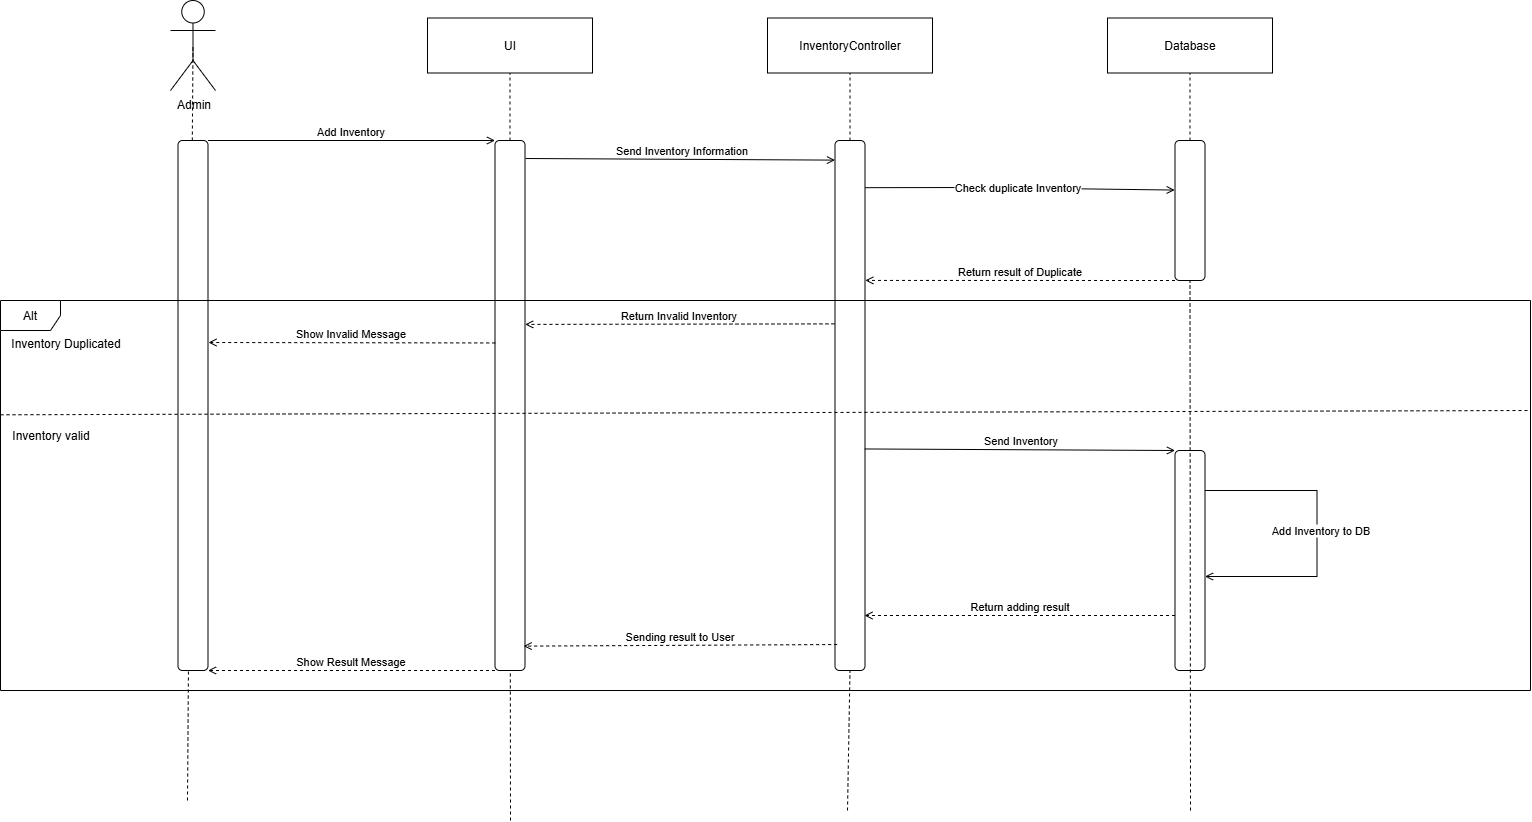

The diagram above was exported from draw.io. Its source (the exported page's mxGraphModel, read from the mxfile embedded in the PNG):
<mxGraphModel dx="2004" dy="1100" grid="1" gridSize="10" guides="1" tooltips="1" connect="1" arrows="1" fold="1" page="1" pageScale="1" pageWidth="1654" pageHeight="1169" background="#ffffff" math="0" shadow="0">
  <root>
    <mxCell id="0" />
    <mxCell id="1" parent="0" />
    <mxCell id="HF9XknN_BFcZA3NkPz4x-1" value="" style="rounded=1;whiteSpace=wrap;html=1;" parent="1" vertex="1">
      <mxGeometry x="914.5" y="340" width="30" height="530" as="geometry" />
    </mxCell>
    <mxCell id="HF9XknN_BFcZA3NkPz4x-2" value="Admin&lt;div&gt;&lt;br&gt;&lt;/div&gt;" style="shape=umlActor;verticalLabelPosition=bottom;verticalAlign=top;html=1;" parent="1" vertex="1">
      <mxGeometry x="250" y="200" width="45" height="90" as="geometry" />
    </mxCell>
    <mxCell id="HF9XknN_BFcZA3NkPz4x-3" value="" style="endArrow=none;dashed=1;html=1;rounded=0;entryX=0.5;entryY=0.5;entryDx=0;entryDy=0;entryPerimeter=0;" parent="1" target="HF9XknN_BFcZA3NkPz4x-2" edge="1">
      <mxGeometry width="50" height="50" relative="1" as="geometry">
        <mxPoint x="267" y="1000" as="sourcePoint" />
        <mxPoint x="640" y="520" as="targetPoint" />
      </mxGeometry>
    </mxCell>
    <mxCell id="HF9XknN_BFcZA3NkPz4x-4" value="UI" style="fontStyle=0;html=1;whiteSpace=wrap;" parent="1" vertex="1">
      <mxGeometry x="507" y="217.5" width="165" height="55" as="geometry" />
    </mxCell>
    <mxCell id="HF9XknN_BFcZA3NkPz4x-5" value="" style="endArrow=none;dashed=1;html=1;rounded=0;entryX=0.5;entryY=1;entryDx=0;entryDy=0;" parent="1" source="HF9XknN_BFcZA3NkPz4x-12" target="HF9XknN_BFcZA3NkPz4x-4" edge="1">
      <mxGeometry width="50" height="50" relative="1" as="geometry">
        <mxPoint x="671.73" y="957.5" as="sourcePoint" />
        <mxPoint x="672.73" y="272.5" as="targetPoint" />
      </mxGeometry>
    </mxCell>
    <mxCell id="HF9XknN_BFcZA3NkPz4x-6" value="InventoryController" style="fontStyle=0;html=1;whiteSpace=wrap;" parent="1" vertex="1">
      <mxGeometry x="847" y="217.5" width="165" height="55" as="geometry" />
    </mxCell>
    <mxCell id="HF9XknN_BFcZA3NkPz4x-7" value="" style="endArrow=none;dashed=1;html=1;rounded=0;entryX=0.5;entryY=1;entryDx=0;entryDy=0;" parent="1" source="HF9XknN_BFcZA3NkPz4x-1" target="HF9XknN_BFcZA3NkPz4x-6" edge="1">
      <mxGeometry width="50" height="50" relative="1" as="geometry">
        <mxPoint x="930" y="560" as="sourcePoint" />
        <mxPoint x="1072.73" y="272.5" as="targetPoint" />
      </mxGeometry>
    </mxCell>
    <mxCell id="HF9XknN_BFcZA3NkPz4x-10" value="" style="rounded=1;whiteSpace=wrap;html=1;" parent="1" vertex="1">
      <mxGeometry x="257.5" y="340" width="30" height="530" as="geometry" />
    </mxCell>
    <mxCell id="HF9XknN_BFcZA3NkPz4x-11" value="" style="endArrow=none;dashed=1;html=1;rounded=0;entryX=0.5;entryY=0.5;entryDx=0;entryDy=0;entryPerimeter=0;" parent="1" target="HF9XknN_BFcZA3NkPz4x-12" edge="1">
      <mxGeometry width="50" height="50" relative="1" as="geometry">
        <mxPoint x="590" y="1020" as="sourcePoint" />
        <mxPoint x="672.73" y="272.5" as="targetPoint" />
      </mxGeometry>
    </mxCell>
    <mxCell id="HF9XknN_BFcZA3NkPz4x-12" value="" style="rounded=1;whiteSpace=wrap;html=1;" parent="1" vertex="1">
      <mxGeometry x="574.5" y="340" width="30" height="530" as="geometry" />
    </mxCell>
    <mxCell id="HF9XknN_BFcZA3NkPz4x-13" value="Add Inventory" style="html=1;verticalAlign=bottom;labelBackgroundColor=none;endArrow=open;endFill=0;rounded=0;exitX=1;exitY=0;exitDx=0;exitDy=0;entryX=0;entryY=0;entryDx=0;entryDy=0;" parent="1" source="HF9XknN_BFcZA3NkPz4x-10" target="HF9XknN_BFcZA3NkPz4x-12" edge="1">
      <mxGeometry x="-0.0012" width="160" relative="1" as="geometry">
        <mxPoint x="790" y="530" as="sourcePoint" />
        <mxPoint x="950" y="530" as="targetPoint" />
        <mxPoint as="offset" />
      </mxGeometry>
    </mxCell>
    <mxCell id="HF9XknN_BFcZA3NkPz4x-16" value="&lt;div&gt;Database&lt;/div&gt;" style="fontStyle=0;html=1;whiteSpace=wrap;" parent="1" vertex="1">
      <mxGeometry x="1187" y="217.5" width="165" height="55" as="geometry" />
    </mxCell>
    <mxCell id="HF9XknN_BFcZA3NkPz4x-17" value="" style="endArrow=none;dashed=1;html=1;rounded=0;entryX=0.5;entryY=1;entryDx=0;entryDy=0;" parent="1" target="HF9XknN_BFcZA3NkPz4x-16" edge="1" source="KnNQoOaTBhg6ZUiZTPOH-1">
      <mxGeometry width="50" height="50" relative="1" as="geometry">
        <mxPoint x="1270" y="1010" as="sourcePoint" />
        <mxPoint x="2152.73" y="272.5" as="targetPoint" />
      </mxGeometry>
    </mxCell>
    <mxCell id="HF9XknN_BFcZA3NkPz4x-18" value="" style="endArrow=none;dashed=1;html=1;rounded=0;entryX=0.5;entryY=1;entryDx=0;entryDy=0;" parent="1" target="HF9XknN_BFcZA3NkPz4x-1" edge="1">
      <mxGeometry width="50" height="50" relative="1" as="geometry">
        <mxPoint x="927" y="1010" as="sourcePoint" />
        <mxPoint x="930" y="273" as="targetPoint" />
      </mxGeometry>
    </mxCell>
    <mxCell id="HF9XknN_BFcZA3NkPz4x-19" value="Send Inventory Information" style="html=1;verticalAlign=bottom;labelBackgroundColor=none;endArrow=open;endFill=0;rounded=0;entryX=0;entryY=0.037;entryDx=0;entryDy=0;entryPerimeter=0;" parent="1" target="HF9XknN_BFcZA3NkPz4x-1" edge="1">
      <mxGeometry x="-0.0012" width="160" relative="1" as="geometry">
        <mxPoint x="605" y="358" as="sourcePoint" />
        <mxPoint x="914" y="350" as="targetPoint" />
        <mxPoint as="offset" />
      </mxGeometry>
    </mxCell>
    <mxCell id="HF9XknN_BFcZA3NkPz4x-20" value="" style="html=1;verticalAlign=bottom;labelBackgroundColor=none;endArrow=open;endFill=0;rounded=0;exitX=1.011;exitY=0.089;exitDx=0;exitDy=0;entryX=-0.011;entryY=0.354;entryDx=0;entryDy=0;exitPerimeter=0;entryPerimeter=0;" parent="1" source="HF9XknN_BFcZA3NkPz4x-1" target="KnNQoOaTBhg6ZUiZTPOH-1" edge="1">
      <mxGeometry x="-0.0012" width="160" relative="1" as="geometry">
        <mxPoint x="997" y="368.5" as="sourcePoint" />
        <mxPoint x="1306" y="371.5" as="targetPoint" />
        <mxPoint as="offset" />
        <Array as="points">
          <mxPoint x="1057" y="387" />
        </Array>
      </mxGeometry>
    </mxCell>
    <mxCell id="HF9XknN_BFcZA3NkPz4x-21" value="Check duplicate Inventory" style="edgeLabel;html=1;align=center;verticalAlign=middle;resizable=0;points=[];" parent="HF9XknN_BFcZA3NkPz4x-20" vertex="1" connectable="0">
      <mxGeometry x="-0.0196" y="2" relative="1" as="geometry">
        <mxPoint as="offset" />
      </mxGeometry>
    </mxCell>
    <mxCell id="HF9XknN_BFcZA3NkPz4x-41" value="Alt" style="shape=umlFrame;whiteSpace=wrap;html=1;pointerEvents=0;" parent="1" vertex="1">
      <mxGeometry x="79.99999999999997" y="500" width="1530" height="390" as="geometry" />
    </mxCell>
    <mxCell id="HF9XknN_BFcZA3NkPz4x-42" value="" style="endArrow=none;dashed=1;html=1;rounded=0;exitX=-0.001;exitY=0.509;exitDx=0;exitDy=0;exitPerimeter=0;entryX=0.999;entryY=0.498;entryDx=0;entryDy=0;entryPerimeter=0;" parent="1" edge="1">
      <mxGeometry width="50" height="50" relative="1" as="geometry">
        <mxPoint x="80.00000000000003" y="614.29" as="sourcePoint" />
        <mxPoint x="1610.0000000000002" y="610" as="targetPoint" />
      </mxGeometry>
    </mxCell>
    <mxCell id="HF9XknN_BFcZA3NkPz4x-43" value="Inventory Duplicated" style="text;html=1;align=center;verticalAlign=middle;resizable=0;points=[];autosize=1;strokeColor=none;fillColor=none;" parent="1" vertex="1">
      <mxGeometry x="80" y="528" width="130" height="30" as="geometry" />
    </mxCell>
    <mxCell id="HF9XknN_BFcZA3NkPz4x-44" value="Inventory valid" style="text;html=1;align=center;verticalAlign=middle;resizable=0;points=[];autosize=1;strokeColor=none;fillColor=none;" parent="1" vertex="1">
      <mxGeometry x="80" y="620" width="100" height="30" as="geometry" />
    </mxCell>
    <mxCell id="HF9XknN_BFcZA3NkPz4x-45" value="Return Invalid Inventory" style="html=1;verticalAlign=bottom;labelBackgroundColor=none;endArrow=open;endFill=0;dashed=1;rounded=0;exitX=-0.018;exitY=0.346;exitDx=0;exitDy=0;exitPerimeter=0;entryX=1.006;entryY=0.347;entryDx=0;entryDy=0;entryPerimeter=0;" parent="1" source="HF9XknN_BFcZA3NkPz4x-1" target="HF9XknN_BFcZA3NkPz4x-12" edge="1">
      <mxGeometry width="160" relative="1" as="geometry">
        <mxPoint x="720" y="580" as="sourcePoint" />
        <mxPoint x="880" y="580" as="targetPoint" />
      </mxGeometry>
    </mxCell>
    <mxCell id="HF9XknN_BFcZA3NkPz4x-46" value="Show Invalid Message" style="html=1;verticalAlign=bottom;labelBackgroundColor=none;endArrow=open;endFill=0;dashed=1;rounded=0;exitX=0.008;exitY=0.382;exitDx=0;exitDy=0;exitPerimeter=0;" parent="1" source="HF9XknN_BFcZA3NkPz4x-12" edge="1">
      <mxGeometry width="160" relative="1" as="geometry">
        <mxPoint x="669" y="600" as="sourcePoint" />
        <mxPoint x="288" y="542" as="targetPoint" />
      </mxGeometry>
    </mxCell>
    <mxCell id="HF9XknN_BFcZA3NkPz4x-47" value="" style="rounded=1;whiteSpace=wrap;html=1;" parent="1" vertex="1">
      <mxGeometry x="1254.5" y="650" width="30" height="220" as="geometry" />
    </mxCell>
    <mxCell id="HF9XknN_BFcZA3NkPz4x-48" value="Send Inventory" style="html=1;verticalAlign=bottom;labelBackgroundColor=none;endArrow=open;endFill=0;rounded=0;entryX=0;entryY=0;entryDx=0;entryDy=0;exitX=0.992;exitY=0.582;exitDx=0;exitDy=0;exitPerimeter=0;" parent="1" source="HF9XknN_BFcZA3NkPz4x-1" target="HF9XknN_BFcZA3NkPz4x-47" edge="1">
      <mxGeometry x="-0.0012" width="160" relative="1" as="geometry">
        <mxPoint x="750" y="350" as="sourcePoint" />
        <mxPoint x="1060" y="352" as="targetPoint" />
        <mxPoint as="offset" />
      </mxGeometry>
    </mxCell>
    <mxCell id="HF9XknN_BFcZA3NkPz4x-49" value="" style="html=1;verticalAlign=bottom;labelBackgroundColor=none;endArrow=open;endFill=0;rounded=0;exitX=1.011;exitY=0.089;exitDx=0;exitDy=0;entryX=1;entryY=0.25;entryDx=0;entryDy=0;exitPerimeter=0;" parent="1" edge="1">
      <mxGeometry x="-0.0012" width="160" relative="1" as="geometry">
        <mxPoint x="1284.5" y="690" as="sourcePoint" />
        <mxPoint x="1284.5" y="776" as="targetPoint" />
        <mxPoint as="offset" />
        <Array as="points">
          <mxPoint x="1396.5" y="690" />
          <mxPoint x="1396.5" y="776" />
        </Array>
      </mxGeometry>
    </mxCell>
    <mxCell id="HF9XknN_BFcZA3NkPz4x-50" value="Add Inventory to DB" style="edgeLabel;html=1;align=center;verticalAlign=middle;resizable=0;points=[];" parent="HF9XknN_BFcZA3NkPz4x-49" vertex="1" connectable="0">
      <mxGeometry x="-0.0196" y="2" relative="1" as="geometry">
        <mxPoint as="offset" />
      </mxGeometry>
    </mxCell>
    <mxCell id="HF9XknN_BFcZA3NkPz4x-51" value="Return adding result" style="html=1;verticalAlign=bottom;labelBackgroundColor=none;endArrow=open;endFill=0;dashed=1;rounded=0;exitX=0;exitY=0.75;exitDx=0;exitDy=0;" parent="1" source="HF9XknN_BFcZA3NkPz4x-47" edge="1">
      <mxGeometry width="160" relative="1" as="geometry">
        <mxPoint x="1223.5" y="830" as="sourcePoint" />
        <mxPoint x="944" y="815" as="targetPoint" />
      </mxGeometry>
    </mxCell>
    <mxCell id="HF9XknN_BFcZA3NkPz4x-52" value="Sending result to User" style="html=1;verticalAlign=bottom;labelBackgroundColor=none;endArrow=open;endFill=0;dashed=1;rounded=0;exitX=0.073;exitY=0.951;exitDx=0;exitDy=0;exitPerimeter=0;entryX=0.955;entryY=0.954;entryDx=0;entryDy=0;entryPerimeter=0;" parent="1" source="HF9XknN_BFcZA3NkPz4x-1" target="HF9XknN_BFcZA3NkPz4x-12" edge="1">
      <mxGeometry width="160" relative="1" as="geometry">
        <mxPoint x="1089" y="540" as="sourcePoint" />
        <mxPoint x="780" y="541" as="targetPoint" />
      </mxGeometry>
    </mxCell>
    <mxCell id="HF9XknN_BFcZA3NkPz4x-53" value="Show Result Message" style="html=1;verticalAlign=bottom;labelBackgroundColor=none;endArrow=open;endFill=0;dashed=1;rounded=0;exitX=0;exitY=1;exitDx=0;exitDy=0;entryX=1;entryY=1;entryDx=0;entryDy=0;" parent="1" source="HF9XknN_BFcZA3NkPz4x-12" target="HF9XknN_BFcZA3NkPz4x-10" edge="1">
      <mxGeometry width="160" relative="1" as="geometry">
        <mxPoint x="454" y="790" as="sourcePoint" />
        <mxPoint x="140" y="792" as="targetPoint" />
      </mxGeometry>
    </mxCell>
    <mxCell id="KnNQoOaTBhg6ZUiZTPOH-2" value="" style="endArrow=none;dashed=1;html=1;rounded=0;entryX=0.5;entryY=1;entryDx=0;entryDy=0;" edge="1" parent="1" target="KnNQoOaTBhg6ZUiZTPOH-1">
      <mxGeometry width="50" height="50" relative="1" as="geometry">
        <mxPoint x="1270" y="1010" as="sourcePoint" />
        <mxPoint x="1270" y="273" as="targetPoint" />
      </mxGeometry>
    </mxCell>
    <mxCell id="KnNQoOaTBhg6ZUiZTPOH-1" value="" style="rounded=1;whiteSpace=wrap;html=1;" vertex="1" parent="1">
      <mxGeometry x="1254.5" y="340" width="30" height="140" as="geometry" />
    </mxCell>
    <mxCell id="KnNQoOaTBhg6ZUiZTPOH-3" value="Return result of Duplicate" style="html=1;verticalAlign=bottom;labelBackgroundColor=none;endArrow=open;endFill=0;dashed=1;rounded=0;exitX=0;exitY=1;exitDx=0;exitDy=0;entryX=1.01;entryY=0.264;entryDx=0;entryDy=0;entryPerimeter=0;" edge="1" parent="1" source="KnNQoOaTBhg6ZUiZTPOH-1" target="HF9XknN_BFcZA3NkPz4x-1">
      <mxGeometry width="160" relative="1" as="geometry">
        <mxPoint x="1119" y="520" as="sourcePoint" />
        <mxPoint x="945" y="473" as="targetPoint" />
      </mxGeometry>
    </mxCell>
  </root>
</mxGraphModel>